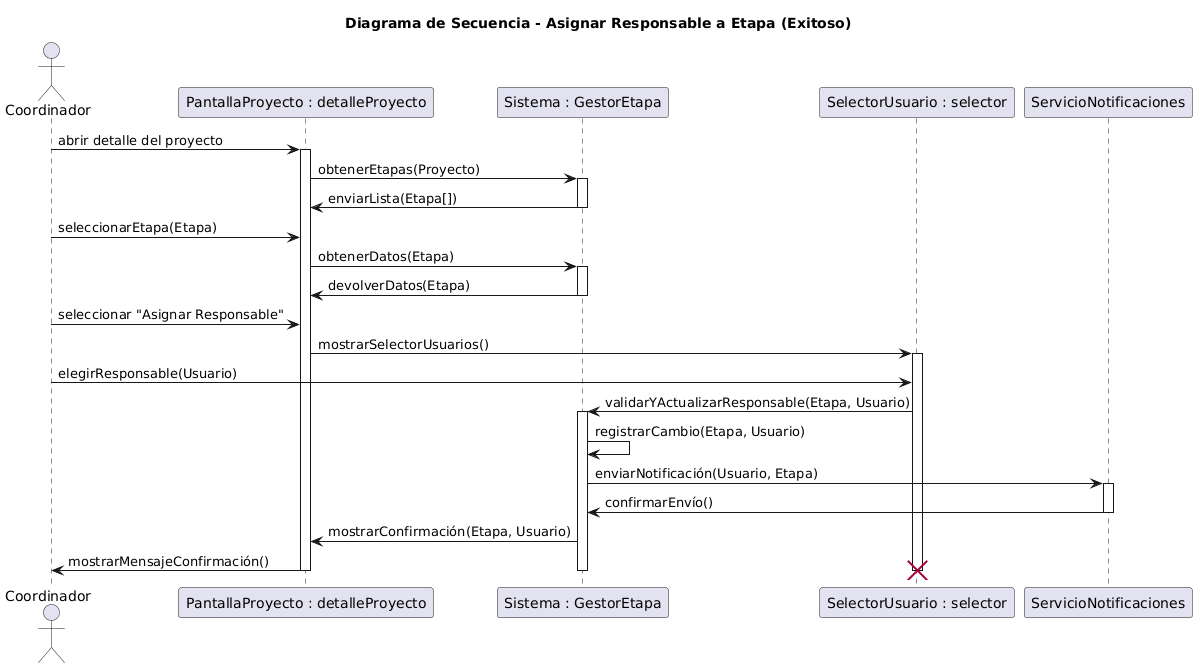

The diagram above was rendered by PlantUML. Its source (embedded in the PNG):
@startuml
title Diagrama de Secuencia - Asignar Responsable a Etapa (Exitoso)

actor Coordinador
participant "PantallaProyecto : detalleProyecto" as PantallaProyecto
participant "Sistema : GestorEtapa" as Sistema
participant "SelectorUsuario : selector" as SelectorUsuario
participant ServicioNotificaciones

'--- Inicio del flujo ---
Coordinador -> PantallaProyecto : abrir detalle del proyecto
activate PantallaProyecto

PantallaProyecto -> Sistema : obtenerEtapas(Proyecto)
activate Sistema
Sistema -> PantallaProyecto : enviarLista(Etapa[])
deactivate Sistema

Coordinador -> PantallaProyecto : seleccionarEtapa(Etapa)
PantallaProyecto -> Sistema : obtenerDatos(Etapa)
activate Sistema
Sistema -> PantallaProyecto : devolverDatos(Etapa)
deactivate Sistema

Coordinador -> PantallaProyecto : seleccionar "Asignar Responsable"
PantallaProyecto -> SelectorUsuario : mostrarSelectorUsuarios()
activate SelectorUsuario

Coordinador -> SelectorUsuario : elegirResponsable(Usuario)
SelectorUsuario -> Sistema : validarYActualizarResponsable(Etapa, Usuario)
activate Sistema

Sistema -> Sistema : registrarCambio(Etapa, Usuario)
Sistema -> ServicioNotificaciones : enviarNotificación(Usuario, Etapa)
activate ServicioNotificaciones
ServicioNotificaciones -> Sistema : confirmarEnvío()
deactivate ServicioNotificaciones

Sistema -> PantallaProyecto : mostrarConfirmación(Etapa, Usuario)

PantallaProyecto -> Coordinador : mostrarMensajeConfirmación()

deactivate Sistema
deactivate PantallaProyecto
deactivate SelectorUsuario
destroy SelectorUsuario
@enduml